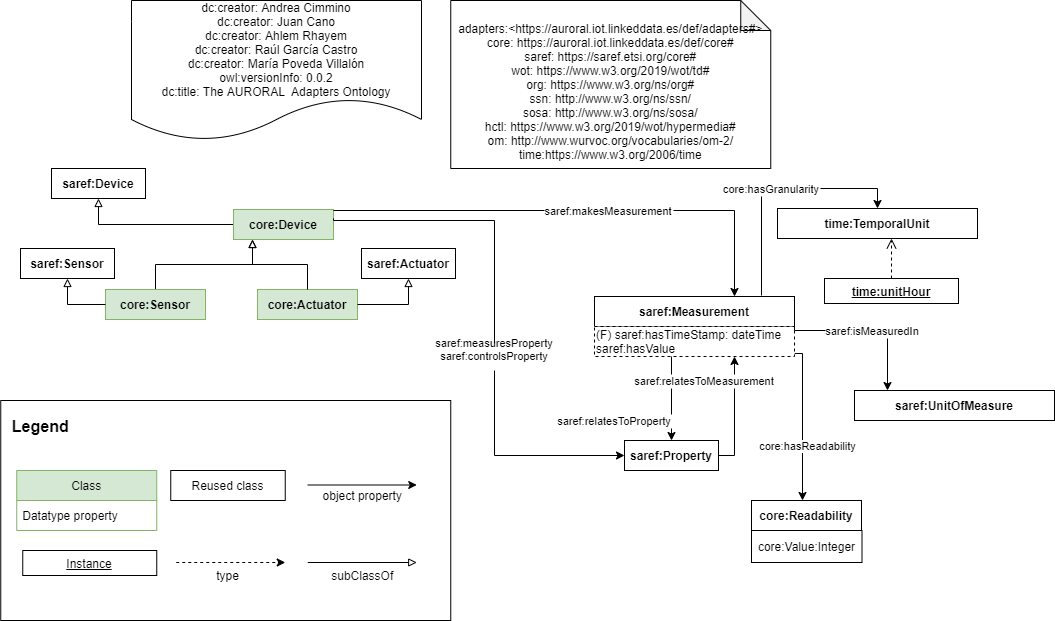

The diagram above was exported from draw.io. Its source (the exported page's mxGraphModel, read from the mxfile embedded in the PNG):
<mxGraphModel dx="1326" dy="626" grid="1" gridSize="10" guides="1" tooltips="1" connect="1" arrows="1" fold="1" page="1" pageScale="1" pageWidth="827" pageHeight="1169" math="0" shadow="0">
  <root>
    <mxCell id="Z81Ef1s4JkLwDJX7Q_aj-0" />
    <mxCell id="Z81Ef1s4JkLwDJX7Q_aj-1" parent="Z81Ef1s4JkLwDJX7Q_aj-0" />
    <mxCell id="Z81Ef1s4JkLwDJX7Q_aj-4" value="dc:creator: Andrea Cimmino&#10;dc:creator: Juan Cano&#10;dc:creator: Ahlem Rhayem&#10;dc:creator: Raúl García Castro&#10;dc:creator: María Poveda Villalón&#10;owl:versionInfo: 0.0.2&#10;dc:title: The AURORAL  Adapters Ontology" style="shape=document;boundedLbl=1;" parent="Z81Ef1s4JkLwDJX7Q_aj-1" vertex="1">
      <mxGeometry x="157" y="480" width="290" height="140" as="geometry" />
    </mxCell>
    <mxCell id="Z81Ef1s4JkLwDJX7Q_aj-5" value="&#10;adapters:&lt;https://auroral.iot.linkeddata.es/def/adapters#&gt;&#10;core: https://auroral.iot.linkeddata.es/def/core#&#10;saref: https://saref.etsi.org/core#&#10;wot: https://www.w3.org/2019/wot/td#&#10;org: https://www.w3.org/ns/org#&#10;ssn: http://www.w3.org/ns/ssn/&#10;sosa: http://www.w3.org/ns/sosa/&#10;hctl: https://www.w3.org/2019/wot/hypermedia#&#10;om: http://www.wurvoc.org/vocabularies/om-2/&#10;time:https://www.w3.org/2006/time" style="shape=note;backgroundOutline=1;darkOpacity=0.05;" parent="Z81Ef1s4JkLwDJX7Q_aj-1" vertex="1">
      <mxGeometry x="476.25" y="480" width="320" height="168" as="geometry" />
    </mxCell>
    <mxCell id="Z81Ef1s4JkLwDJX7Q_aj-60" value="&lt;b&gt;saref:Device&lt;/b&gt;" style="rounded=0;whiteSpace=wrap;html=1;" parent="Z81Ef1s4JkLwDJX7Q_aj-1" vertex="1">
      <mxGeometry x="77" y="648" width="94" height="30" as="geometry" />
    </mxCell>
    <mxCell id="Z81Ef1s4JkLwDJX7Q_aj-61" style="edgeStyle=orthogonalEdgeStyle;rounded=0;orthogonalLoop=1;jettySize=auto;html=1;entryX=0.5;entryY=1;entryDx=0;entryDy=0;fontSize=11;endArrow=block;endFill=0;exitX=0;exitY=0.5;exitDx=0;exitDy=0;" parent="Z81Ef1s4JkLwDJX7Q_aj-1" source="Z81Ef1s4JkLwDJX7Q_aj-63" target="Z81Ef1s4JkLwDJX7Q_aj-60" edge="1">
      <mxGeometry relative="1" as="geometry">
        <mxPoint x="235" y="708" as="sourcePoint" />
      </mxGeometry>
    </mxCell>
    <mxCell id="Z81Ef1s4JkLwDJX7Q_aj-63" value="&lt;b&gt;core:Device&lt;/b&gt;" style="rounded=0;whiteSpace=wrap;html=1;fillColor=#d5e8d4;strokeColor=#82b366;points=[[0.1,0],[0.2,0],[0.3,0],[0.4,0],[0.5,0],[0.6,0],[0.7,0],[0.8,0],[0.9,0],[0,0.1],[0,0.3],[0,0.5],[0,0.7],[0,0.9],[0.1,1],[0.2,1],[0.3,1],[0.4,1],[0.5,1],[0.6,1],[0.7,1],[0.8,1],[0.9,1],[1,0.1],[1,0.3],[1,0.5],[1,0.7],[1,0.9]];" parent="Z81Ef1s4JkLwDJX7Q_aj-1" vertex="1">
      <mxGeometry x="259" y="689" width="100" height="30" as="geometry" />
    </mxCell>
    <mxCell id="Z81Ef1s4JkLwDJX7Q_aj-97" value="" style="rounded=0;whiteSpace=wrap;html=1;" parent="Z81Ef1s4JkLwDJX7Q_aj-1" vertex="1">
      <mxGeometry x="26.25" y="880" width="450" height="220" as="geometry" />
    </mxCell>
    <mxCell id="Z81Ef1s4JkLwDJX7Q_aj-98" value="Legend" style="text;strokeColor=none;fillColor=none;align=center;verticalAlign=middle;rounded=0;fontStyle=1;fontSize=16;" parent="Z81Ef1s4JkLwDJX7Q_aj-1" vertex="1">
      <mxGeometry x="36.25" y="890" width="60" height="30" as="geometry" />
    </mxCell>
    <mxCell id="Z81Ef1s4JkLwDJX7Q_aj-99" value="Class" style="swimlane;fontStyle=0;childLayout=stackLayout;horizontal=1;startSize=30;horizontalStack=0;resizeParent=1;resizeParentMax=0;resizeLast=0;collapsible=1;marginBottom=0;fillColor=#d5e8d4;strokeColor=#82b366;" parent="Z81Ef1s4JkLwDJX7Q_aj-1" vertex="1">
      <mxGeometry x="42.25" y="950" width="140" height="60" as="geometry" />
    </mxCell>
    <mxCell id="Z81Ef1s4JkLwDJX7Q_aj-100" value="Datatype property" style="text;strokeColor=none;fillColor=none;align=left;verticalAlign=middle;spacingLeft=4;spacingRight=4;overflow=hidden;points=[[0,0.5],[1,0.5]];portConstraint=eastwest;rotatable=0;" parent="Z81Ef1s4JkLwDJX7Q_aj-99" vertex="1">
      <mxGeometry y="30" width="140" height="30" as="geometry" />
    </mxCell>
    <mxCell id="Z81Ef1s4JkLwDJX7Q_aj-101" value="&lt;u&gt;Instance&lt;/u&gt;" style="rounded=0;whiteSpace=wrap;html=1;" parent="Z81Ef1s4JkLwDJX7Q_aj-1" vertex="1">
      <mxGeometry x="48.25" y="1030" width="134" height="25" as="geometry" />
    </mxCell>
    <mxCell id="Z81Ef1s4JkLwDJX7Q_aj-102" value="Reused class" style="rounded=0;whiteSpace=wrap;html=1;" parent="Z81Ef1s4JkLwDJX7Q_aj-1" vertex="1">
      <mxGeometry x="196.25" y="950" width="114.5" height="30" as="geometry" />
    </mxCell>
    <mxCell id="Z81Ef1s4JkLwDJX7Q_aj-103" style="edgeStyle=orthogonalEdgeStyle;rounded=0;orthogonalLoop=1;jettySize=auto;html=1;endArrow=classic;endFill=1;dashed=1;" parent="Z81Ef1s4JkLwDJX7Q_aj-1" edge="1">
      <mxGeometry relative="1" as="geometry">
        <mxPoint x="201.75" y="1042" as="sourcePoint" />
        <mxPoint x="310.75" y="1042" as="targetPoint" />
        <Array as="points">
          <mxPoint x="201.75" y="1042" />
        </Array>
      </mxGeometry>
    </mxCell>
    <mxCell id="Z81Ef1s4JkLwDJX7Q_aj-104" style="edgeStyle=orthogonalEdgeStyle;rounded=0;orthogonalLoop=1;jettySize=auto;html=1;endArrow=classic;endFill=1;" parent="Z81Ef1s4JkLwDJX7Q_aj-1" edge="1">
      <mxGeometry relative="1" as="geometry">
        <mxPoint x="333.25" y="964.5" as="sourcePoint" />
        <mxPoint x="442.25" y="964.5" as="targetPoint" />
        <Array as="points">
          <mxPoint x="333.25" y="964.5" />
        </Array>
      </mxGeometry>
    </mxCell>
    <mxCell id="Z81Ef1s4JkLwDJX7Q_aj-105" style="edgeStyle=orthogonalEdgeStyle;rounded=0;orthogonalLoop=1;jettySize=auto;html=1;endArrow=block;endFill=0;" parent="Z81Ef1s4JkLwDJX7Q_aj-1" edge="1">
      <mxGeometry relative="1" as="geometry">
        <mxPoint x="333.25" y="1042" as="sourcePoint" />
        <mxPoint x="442.25" y="1042" as="targetPoint" />
        <Array as="points">
          <mxPoint x="333.25" y="1042" />
        </Array>
      </mxGeometry>
    </mxCell>
    <mxCell id="Z81Ef1s4JkLwDJX7Q_aj-106" value="type" style="text;strokeColor=none;fillColor=none;align=center;verticalAlign=middle;rounded=0;" parent="Z81Ef1s4JkLwDJX7Q_aj-1" vertex="1">
      <mxGeometry x="223.5" y="1040" width="60" height="30" as="geometry" />
    </mxCell>
    <mxCell id="Z81Ef1s4JkLwDJX7Q_aj-107" value="object property" style="text;strokeColor=none;fillColor=none;align=center;verticalAlign=middle;rounded=0;" parent="Z81Ef1s4JkLwDJX7Q_aj-1" vertex="1">
      <mxGeometry x="333.25" y="960" width="110" height="30" as="geometry" />
    </mxCell>
    <mxCell id="Z81Ef1s4JkLwDJX7Q_aj-108" value="subClassOf" style="text;strokeColor=none;fillColor=none;align=center;verticalAlign=middle;rounded=0;" parent="Z81Ef1s4JkLwDJX7Q_aj-1" vertex="1">
      <mxGeometry x="333.25" y="1040" width="110" height="30" as="geometry" />
    </mxCell>
    <mxCell id="Z81Ef1s4JkLwDJX7Q_aj-109" style="edgeStyle=orthogonalEdgeStyle;rounded=0;orthogonalLoop=1;jettySize=auto;html=1;exitX=0.5;exitY=0;exitDx=0;exitDy=0;fontSize=11;endArrow=block;endFill=0;entryX=0.5;entryY=1;entryDx=0;entryDy=0;" parent="Z81Ef1s4JkLwDJX7Q_aj-1" source="Z81Ef1s4JkLwDJX7Q_aj-110" edge="1">
      <mxGeometry relative="1" as="geometry">
        <mxPoint x="278" y="719" as="targetPoint" />
      </mxGeometry>
    </mxCell>
    <mxCell id="Z81Ef1s4JkLwDJX7Q_aj-110" value="&lt;b&gt;core:Sensor&lt;/b&gt;" style="rounded=0;whiteSpace=wrap;html=1;fillColor=#d5e8d4;strokeColor=#82b366;" parent="Z81Ef1s4JkLwDJX7Q_aj-1" vertex="1">
      <mxGeometry x="131" y="769" width="100" height="30" as="geometry" />
    </mxCell>
    <mxCell id="Z81Ef1s4JkLwDJX7Q_aj-111" value="&lt;b&gt;core:Actuator&lt;/b&gt;" style="rounded=0;whiteSpace=wrap;html=1;fillColor=#d5e8d4;strokeColor=#82b366;" parent="Z81Ef1s4JkLwDJX7Q_aj-1" vertex="1">
      <mxGeometry x="283" y="769" width="100" height="30" as="geometry" />
    </mxCell>
    <mxCell id="Z81Ef1s4JkLwDJX7Q_aj-112" style="edgeStyle=orthogonalEdgeStyle;rounded=0;orthogonalLoop=1;jettySize=auto;html=1;exitX=0.5;exitY=0;exitDx=0;exitDy=0;fontSize=11;endArrow=block;endFill=0;entryX=0.5;entryY=1;entryDx=0;entryDy=0;" parent="Z81Ef1s4JkLwDJX7Q_aj-1" source="Z81Ef1s4JkLwDJX7Q_aj-111" edge="1">
      <mxGeometry relative="1" as="geometry">
        <mxPoint x="278" y="719" as="targetPoint" />
        <mxPoint x="304" y="784" as="sourcePoint" />
      </mxGeometry>
    </mxCell>
    <mxCell id="Z81Ef1s4JkLwDJX7Q_aj-113" value="&lt;b&gt;saref:Sensor&lt;/b&gt;" style="rounded=0;whiteSpace=wrap;html=1;" parent="Z81Ef1s4JkLwDJX7Q_aj-1" vertex="1">
      <mxGeometry x="46" y="728" width="94" height="30" as="geometry" />
    </mxCell>
    <mxCell id="Z81Ef1s4JkLwDJX7Q_aj-114" value="&lt;b&gt;saref:Actuator&lt;/b&gt;" style="rounded=0;whiteSpace=wrap;html=1;" parent="Z81Ef1s4JkLwDJX7Q_aj-1" vertex="1">
      <mxGeometry x="387" y="728" width="94" height="30" as="geometry" />
    </mxCell>
    <mxCell id="Z81Ef1s4JkLwDJX7Q_aj-115" style="edgeStyle=orthogonalEdgeStyle;rounded=0;orthogonalLoop=1;jettySize=auto;html=1;exitX=0;exitY=0.5;exitDx=0;exitDy=0;entryX=0.5;entryY=1;entryDx=0;entryDy=0;fontSize=11;endArrow=block;endFill=0;" parent="Z81Ef1s4JkLwDJX7Q_aj-1" source="Z81Ef1s4JkLwDJX7Q_aj-110" target="Z81Ef1s4JkLwDJX7Q_aj-113" edge="1">
      <mxGeometry relative="1" as="geometry">
        <mxPoint x="238" y="714" as="sourcePoint" />
        <mxPoint x="171" y="688" as="targetPoint" />
      </mxGeometry>
    </mxCell>
    <mxCell id="Z81Ef1s4JkLwDJX7Q_aj-116" style="edgeStyle=orthogonalEdgeStyle;rounded=0;orthogonalLoop=1;jettySize=auto;html=1;exitX=1;exitY=0.5;exitDx=0;exitDy=0;entryX=0.5;entryY=1;entryDx=0;entryDy=0;fontSize=11;endArrow=block;endFill=0;" parent="Z81Ef1s4JkLwDJX7Q_aj-1" source="Z81Ef1s4JkLwDJX7Q_aj-111" target="Z81Ef1s4JkLwDJX7Q_aj-114" edge="1">
      <mxGeometry relative="1" as="geometry">
        <mxPoint x="248" y="724" as="sourcePoint" />
        <mxPoint x="181" y="698" as="targetPoint" />
      </mxGeometry>
    </mxCell>
    <mxCell id="Z81Ef1s4JkLwDJX7Q_aj-117" value="&lt;b&gt;saref:Property&lt;/b&gt;" style="rounded=0;whiteSpace=wrap;html=1;points=[[0.1,0],[0.2,0],[0.3,0],[0.4,0],[0.5,0],[0.6,0],[0.7,0],[0.8,0],[0.9,0],[0,0.1],[0,0.3],[0,0.5],[0,0.7],[0,0.9],[0.1,1],[0.2,1],[0.3,1],[0.4,1],[0.5,1],[0.6,1],[0.7,1],[0.8,1],[0.9,1],[1,0.1],[1,0.3],[1,0.5],[1,0.7],[1,0.9]];" parent="Z81Ef1s4JkLwDJX7Q_aj-1" vertex="1">
      <mxGeometry x="650" y="920" width="94" height="30" as="geometry" />
    </mxCell>
    <mxCell id="Z81Ef1s4JkLwDJX7Q_aj-144" value="&lt;b&gt;saref:Measurement&lt;/b&gt;" style="rounded=0;whiteSpace=wrap;html=1;" parent="Z81Ef1s4JkLwDJX7Q_aj-1" vertex="1">
      <mxGeometry x="620" y="776" width="200" height="30" as="geometry" />
    </mxCell>
    <mxCell id="AVNvpGYil1nBeXxMfE0F-2" value="" style="edgeStyle=orthogonalEdgeStyle;rounded=0;orthogonalLoop=1;jettySize=auto;html=1;exitX=1;exitY=0.9;exitDx=0;exitDy=0;" edge="1" parent="Z81Ef1s4JkLwDJX7Q_aj-1" source="Z81Ef1s4JkLwDJX7Q_aj-147" target="AVNvpGYil1nBeXxMfE0F-0">
      <mxGeometry relative="1" as="geometry">
        <Array as="points">
          <mxPoint x="828" y="833" />
        </Array>
      </mxGeometry>
    </mxCell>
    <mxCell id="AVNvpGYil1nBeXxMfE0F-4" value="core:hasReadability" style="edgeLabel;html=1;align=center;verticalAlign=middle;resizable=0;points=[];" vertex="1" connectable="0" parent="AVNvpGYil1nBeXxMfE0F-2">
      <mxGeometry x="0.2903" y="4" relative="1" as="geometry">
        <mxPoint as="offset" />
      </mxGeometry>
    </mxCell>
    <mxCell id="Z81Ef1s4JkLwDJX7Q_aj-147" value="(F) saref:hasTimeStamp: dateTime&lt;br&gt;saref:hasValue" style="rounded=0;whiteSpace=wrap;html=1;snapToPoint=1;points=[[0.1,0],[0.2,0],[0.3,0],[0.4,0],[0.5,0],[0.6,0],[0.7,0],[0.8,0],[0.9,0],[0,0.1],[0,0.3],[0,0.5],[0,0.7],[0,0.9],[0.1,1],[0.2,1],[0.3,1],[0.4,1],[0.5,1],[0.6,1],[0.7,1],[0.8,1],[0.9,1],[1,0.1],[1,0.3],[1,0.5],[1,0.7],[1,0.9]];dashed=1;align=left;" parent="Z81Ef1s4JkLwDJX7Q_aj-1" vertex="1">
      <mxGeometry x="620" y="806" width="200" height="30" as="geometry" />
    </mxCell>
    <mxCell id="Z81Ef1s4JkLwDJX7Q_aj-171" value="saref:makesMeasurement" style="edgeStyle=orthogonalEdgeStyle;rounded=0;orthogonalLoop=1;jettySize=auto;fontSize=11;endArrow=classic;endFill=1;" parent="Z81Ef1s4JkLwDJX7Q_aj-1" source="Z81Ef1s4JkLwDJX7Q_aj-63" target="Z81Ef1s4JkLwDJX7Q_aj-144" edge="1">
      <mxGeometry x="0.1288" relative="1" as="geometry">
        <mxPoint as="offset" />
        <mxPoint x="350" y="764" as="sourcePoint" />
        <mxPoint x="657" y="388" as="targetPoint" />
        <Array as="points">
          <mxPoint x="760" y="690" />
        </Array>
      </mxGeometry>
    </mxCell>
    <mxCell id="Z81Ef1s4JkLwDJX7Q_aj-212" value="saref:relatesToProperty" style="edgeStyle=orthogonalEdgeStyle;rounded=0;orthogonalLoop=1;jettySize=auto;fontSize=11;endArrow=classic;endFill=1;entryX=0.5;entryY=0;entryDx=0;entryDy=0;" parent="Z81Ef1s4JkLwDJX7Q_aj-1" target="Z81Ef1s4JkLwDJX7Q_aj-117" edge="1">
      <mxGeometry x="0.5238" y="-57" relative="1" as="geometry">
        <mxPoint as="offset" />
        <mxPoint x="697" y="836" as="sourcePoint" />
        <mxPoint x="547.95" y="895" as="targetPoint" />
        <Array as="points">
          <mxPoint x="697" y="836" />
        </Array>
      </mxGeometry>
    </mxCell>
    <mxCell id="hQgRwhw2qq8Moa33DAYz-1" value="&lt;b&gt;time:TemporalUnit&lt;/b&gt;" style="rounded=0;whiteSpace=wrap;html=1;" parent="Z81Ef1s4JkLwDJX7Q_aj-1" vertex="1">
      <mxGeometry x="803" y="688" width="200" height="30" as="geometry" />
    </mxCell>
    <mxCell id="hQgRwhw2qq8Moa33DAYz-2" value="&lt;u&gt;&lt;b&gt;time:unitHour&lt;/b&gt;&lt;/u&gt;" style="rounded=0;whiteSpace=wrap;html=1;" parent="Z81Ef1s4JkLwDJX7Q_aj-1" vertex="1">
      <mxGeometry x="850" y="758" width="134" height="25" as="geometry" />
    </mxCell>
    <mxCell id="hQgRwhw2qq8Moa33DAYz-3" value="" style="endArrow=open;html=1;fontColor=#000099;endFill=0;dashed=1;endSize=8;edgeStyle=orthogonalEdgeStyle;arcSize=0;" parent="Z81Ef1s4JkLwDJX7Q_aj-1" source="hQgRwhw2qq8Moa33DAYz-2" target="hQgRwhw2qq8Moa33DAYz-1" edge="1">
      <mxGeometry width="50" height="50" relative="1" as="geometry">
        <mxPoint x="1050.1" y="714.25" as="sourcePoint" />
        <mxPoint x="1067" y="678" as="targetPoint" />
        <Array as="points">
          <mxPoint x="917" y="748" />
          <mxPoint x="917" y="748" />
        </Array>
      </mxGeometry>
    </mxCell>
    <mxCell id="hQgRwhw2qq8Moa33DAYz-4" value="core:hasGranularity" style="edgeStyle=orthogonalEdgeStyle;rounded=0;orthogonalLoop=1;jettySize=auto;fontSize=11;endArrow=classic;endFill=1;exitX=0.835;exitY=-0.033;exitDx=0;exitDy=0;exitPerimeter=0;" parent="Z81Ef1s4JkLwDJX7Q_aj-1" source="Z81Ef1s4JkLwDJX7Q_aj-144" target="hQgRwhw2qq8Moa33DAYz-1" edge="1">
      <mxGeometry x="0.1288" relative="1" as="geometry">
        <mxPoint as="offset" />
        <mxPoint x="633" y="670" as="sourcePoint" />
        <mxPoint x="1151" y="638" as="targetPoint" />
        <Array as="points">
          <mxPoint x="787" y="670" />
          <mxPoint x="764" y="670" />
          <mxPoint x="764" y="668" />
          <mxPoint x="903" y="668" />
        </Array>
      </mxGeometry>
    </mxCell>
    <mxCell id="3tGskpu5QARVI6t0NYGI-1" value="&lt;b&gt;saref:UnitOfMeasure&lt;/b&gt;" style="rounded=0;whiteSpace=wrap;html=1;" parent="Z81Ef1s4JkLwDJX7Q_aj-1" vertex="1">
      <mxGeometry x="880" y="870" width="200" height="30" as="geometry" />
    </mxCell>
    <mxCell id="3tGskpu5QARVI6t0NYGI-2" value="saref:measuresProperty&#10;saref:controlsProperty&#10;" style="edgeStyle=orthogonalEdgeStyle;rounded=0;orthogonalLoop=1;jettySize=auto;fontSize=11;endArrow=classic;endFill=1;exitX=1;exitY=0.3;exitDx=0;exitDy=0;entryX=0;entryY=0.5;entryDx=0;entryDy=0;" parent="Z81Ef1s4JkLwDJX7Q_aj-1" source="Z81Ef1s4JkLwDJX7Q_aj-63" target="Z81Ef1s4JkLwDJX7Q_aj-117" edge="1">
      <mxGeometry x="0.1288" relative="1" as="geometry">
        <mxPoint as="offset" />
        <mxPoint x="369" y="700" as="sourcePoint" />
        <mxPoint x="770" y="786" as="targetPoint" />
        <Array as="points">
          <mxPoint x="359" y="700" />
          <mxPoint x="520" y="700" />
          <mxPoint x="520" y="935" />
        </Array>
      </mxGeometry>
    </mxCell>
    <mxCell id="3tGskpu5QARVI6t0NYGI-3" value="saref:relatesToMeasurement" style="edgeStyle=orthogonalEdgeStyle;rounded=0;orthogonalLoop=1;jettySize=auto;fontSize=11;endArrow=classic;endFill=1;exitX=1;exitY=0.5;exitDx=0;exitDy=0;entryX=0.7;entryY=1;entryDx=0;entryDy=0;" parent="Z81Ef1s4JkLwDJX7Q_aj-1" source="Z81Ef1s4JkLwDJX7Q_aj-117" target="Z81Ef1s4JkLwDJX7Q_aj-147" edge="1">
      <mxGeometry x="0.5826" y="30" relative="1" as="geometry">
        <mxPoint as="offset" />
        <mxPoint x="707" y="846" as="sourcePoint" />
        <mxPoint x="707" y="930" as="targetPoint" />
        <Array as="points">
          <mxPoint x="760" y="935" />
        </Array>
      </mxGeometry>
    </mxCell>
    <mxCell id="3tGskpu5QARVI6t0NYGI-4" value="saref:isMeasuredIn" style="edgeStyle=orthogonalEdgeStyle;rounded=0;orthogonalLoop=1;jettySize=auto;fontSize=11;endArrow=classic;endFill=1;exitX=1;exitY=0.5;exitDx=0;exitDy=0;" parent="Z81Ef1s4JkLwDJX7Q_aj-1" source="Z81Ef1s4JkLwDJX7Q_aj-144" target="3tGskpu5QARVI6t0NYGI-1" edge="1">
      <mxGeometry x="0.1288" relative="1" as="geometry">
        <mxPoint as="offset" />
        <mxPoint x="797" y="785.01" as="sourcePoint" />
        <mxPoint x="913" y="698" as="targetPoint" />
        <Array as="points">
          <mxPoint x="820" y="810" />
          <mxPoint x="913" y="810" />
        </Array>
      </mxGeometry>
    </mxCell>
    <mxCell id="AVNvpGYil1nBeXxMfE0F-0" value="&lt;b&gt;core:Readability&lt;/b&gt;" style="rounded=0;whiteSpace=wrap;html=1;points=[[0.1,0],[0.2,0],[0.3,0],[0.4,0],[0.5,0],[0.6,0],[0.7,0],[0.8,0],[0.9,0],[0,0.1],[0,0.3],[0,0.5],[0,0.7],[0,0.9],[0.1,1],[0.2,1],[0.3,1],[0.4,1],[0.5,1],[0.6,1],[0.7,1],[0.8,1],[0.9,1],[1,0.1],[1,0.3],[1,0.5],[1,0.7],[1,0.9]];" vertex="1" parent="Z81Ef1s4JkLwDJX7Q_aj-1">
      <mxGeometry x="777" y="980" width="110" height="30" as="geometry" />
    </mxCell>
    <mxCell id="AVNvpGYil1nBeXxMfE0F-3" value="core:Value:Integer" style="rounded=0;whiteSpace=wrap;html=1;snapToPoint=1;points=[[0.1,0],[0.2,0],[0.3,0],[0.4,0],[0.5,0],[0.6,0],[0.7,0],[0.8,0],[0.9,0],[0,0.1],[0,0.3],[0,0.5],[0,0.7],[0,0.9],[0.1,1],[0.2,1],[0.3,1],[0.4,1],[0.5,1],[0.6,1],[0.7,1],[0.8,1],[0.9,1],[1,0.1],[1,0.3],[1,0.5],[1,0.7],[1,0.9]];" vertex="1" parent="Z81Ef1s4JkLwDJX7Q_aj-1">
      <mxGeometry x="777" y="1010" width="110.5" height="32" as="geometry" />
    </mxCell>
  </root>
</mxGraphModel>